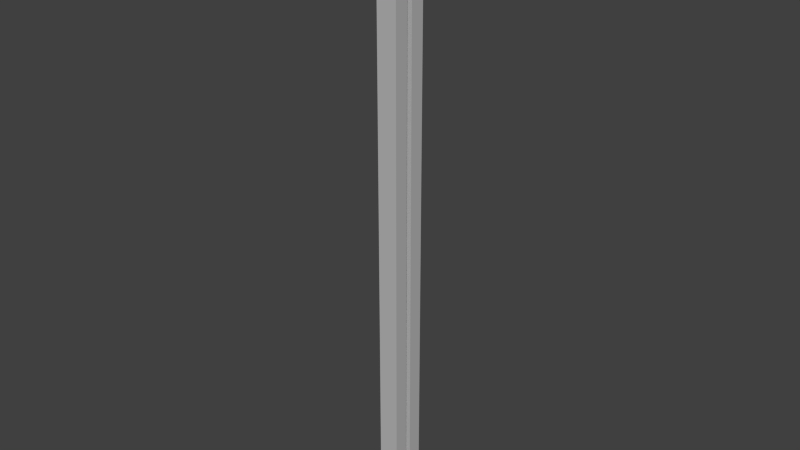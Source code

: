 # Source: level24.blend  (saved by Blender 2.75.0; exported with 4.5.12 LTS)
import bpy
from mathutils import Matrix  # noqa: F401  (used for matrix-valued properties, if any)

bpy.ops.wm.read_factory_settings(use_empty=True)
scene = bpy.context.scene
scene.name = 'Scene'

# ---- collections
col_collection_1 = bpy.data.collections.new('Collection 1'); scene.collection.children.link(col_collection_1)

# ---- materials (node trees are filled in below, after node groups)
mat_stone = bpy.data.materials.new('Stone')
mat_stone.alpha_threshold = 0.0
mat_stone.use_transparent_shadow = False
mat_stone.diffuse_color = (0.49, 0.49, 0.49, 1.0)
mat_stone.roughness = 0.5
mat_stone.line_color = (0.0, 0.0, 0.0, 1.0)
mat_darkstone = bpy.data.materials.new('DarkStone')
mat_darkstone.alpha_threshold = 0.0
mat_darkstone.use_transparent_shadow = False
mat_darkstone.diffuse_color = (0.152, 0.152, 0.152, 1.0)
mat_darkstone.roughness = 0.5

# ---- material node trees

# ---- world
world_world = bpy.data.worlds.new('World'); scene.world = world_world
world_world.color = (0.05088, 0.05088, 0.05088)
world_world.use_sun_shadow = False
world_world.sun_shadow_jitter_overblur = 0.0
world_world.cycles.sampling_method = 'MANUAL'
world_world.cycles.sample_map_resolution = 256

# ---- meshes
me_cube_002 = bpy.data.meshes.new('Cube.002')
me_cube_002.from_pydata([(1.5, -4.0, -2.5), (-1.5, -4.0, 2.5), (1.5, 4.0, -2.5), (-1.5, 4.0, 2.5), (-1.5, -4.0, -2.5), (1.5, -4.0, 2.5), (-1.5, 4.0, -2.5), (1.5, 4.0, 2.5), (-1.5, -5.0, 1.5), (-1.5, -5.0, 2.5), (1.5, -5.0, 2.5), (1.5, -5.0, 1.5), (-1.5, 5.0, 2.5), (-1.5, 5.0, 1.5), (1.5, 5.0, 2.5), (1.5, 5.0, 1.5), (2.5, 4.0, 2.5), (2.5, 4.0, 1.5), (2.5, -4.0, 2.5), (2.5, -4.0, 1.5), (2.5, -5.0, 2.5), (2.5, -5.0, 1.5), (2.5, 5.0, 2.5), (2.5, 5.0, 1.5), (-2.5, -4.0, 1.5), (-2.5, -4.0, 2.5), (-2.5, 4.0, 2.5), (-2.5, 4.0, 1.5), (-2.5, -5.0, 1.5), (-2.5, -5.0, 2.5), (-2.5, 5.0, 2.5), (-2.5, 5.0, 1.5), (-1.5, -5.0, -1.5), (1.5, -5.0, -1.5), (1.5, 5.0, -1.5), (-1.5, 5.0, -1.5), (2.5, -4.0, -1.5), (2.5, 4.0, -1.5), (2.5, -5.0, -1.5), (2.5, 5.0, -1.5), (-2.5, 4.0, -1.5), (-2.5, -4.0, -1.5), (-2.5, -5.0, -1.5), (-2.5, 5.0, -1.5), (-1.5, -5.0, -2.5), (1.5, -5.0, -2.5), (1.5, 5.0, -2.5), (-1.5, 5.0, -2.5), (2.5, -4.0, -2.5), (2.5, 4.0, -2.5), (2.5, -5.0, -2.5), (2.5, 5.0, -2.5), (-2.5, 4.0, -2.5), (-2.5, -4.0, -2.5), (-2.5, -5.0, -2.5), (-2.5, 5.0, -2.5)], [], [(28, 24, 41, 42), (23, 17, 37, 39), (10, 11, 21, 20), (5, 1, 9, 10), (11, 8, 32, 33), (5, 7, 3, 1), (10, 9, 8, 11), (14, 7, 16, 22), (8, 9, 29, 28), (27, 31, 43, 40), (12, 14, 15, 13), (3, 7, 14, 12), (1, 3, 26, 25), (5, 10, 20, 18), (16, 18, 19, 17), (19, 18, 20, 21), (16, 17, 23, 22), (15, 14, 22, 23), (8, 28, 42, 32), (17, 19, 36, 37), (7, 5, 18, 16), (15, 23, 39, 34), (25, 26, 27, 24), (25, 24, 28, 29), (27, 26, 30, 31), (31, 13, 35, 43), (12, 13, 31, 30), (3, 12, 30, 26), (9, 1, 25, 29), (19, 21, 38, 36), (41, 40, 52, 53), (37, 36, 48, 49), (32, 42, 54, 44), (38, 33, 45, 50), (43, 35, 47, 55), (40, 43, 55, 52), (39, 37, 49, 51), (42, 41, 53, 54), (36, 38, 50, 48), (21, 11, 33, 38), (13, 15, 34, 35), (24, 27, 40, 41), (4, 44, 54, 53), (2, 6, 47, 46), (4, 6, 2, 0), (4, 0, 45, 44), (0, 2, 49, 48), (45, 0, 48, 50), (2, 46, 51, 49), (47, 6, 52, 55), (6, 4, 53, 52), (35, 34, 46, 47), (34, 39, 51, 46), (33, 32, 44, 45)])
me_cube_002.polygons.foreach_set('material_index', [1, 1, 1, 1, 0, 0, 1, 1, 1, 1, 1, 1, 1, 1, 1, 1, 1, 1, 1, 0, 1, 1, 1, 1, 1, 1, 1, 1, 1, 1, 1, 1, 1, 1, 1, 1, 1, 1, 1, 1, 0, 0, 1, 1, 0, 1, 1, 1, 1, 1, 1, 1, 1, 1])
me_cube_002.materials.append(mat_stone)
me_cube_002.materials.append(mat_darkstone)
me_cube_002.use_remesh_preserve_volume = False
me_cube_002.use_remesh_preserve_attributes = False
me_cube_002.use_mirror_vertex_groups = False
me_cube_002.update()
me_cube_001 = bpy.data.meshes.new('Cube.001')
me_cube_001.from_pydata([(1.5, -4.0, -2.5), (-1.5, -4.0, 2.5), (1.5, 4.0, -2.5), (-1.5, 4.0, 2.5), (-1.5, -4.0, -2.5), (1.5, -4.0, 2.5), (-1.5, 4.0, -2.5), (1.5, 4.0, 2.5), (-1.5, -5.0, 1.5), (-1.5, -5.0, 2.5), (1.5, -5.0, 2.5), (1.5, -5.0, 1.5), (-1.5, 5.0, 2.5), (-1.5, 5.0, 1.5), (1.5, 5.0, 2.5), (1.5, 5.0, 1.5), (2.5, 4.0, 2.5), (2.5, 4.0, 1.5), (2.5, -4.0, 2.5), (2.5, -4.0, 1.5), (2.5, -5.0, 2.5), (2.5, -5.0, 1.5), (2.5, 5.0, 2.5), (2.5, 5.0, 1.5), (-2.5, -4.0, 1.5), (-2.5, -4.0, 2.5), (-2.5, 4.0, 2.5), (-2.5, 4.0, 1.5), (-2.5, -5.0, 1.5), (-2.5, -5.0, 2.5), (-2.5, 5.0, 2.5), (-2.5, 5.0, 1.5), (-1.5, -5.0, -1.5), (1.5, -5.0, -1.5), (1.5, 5.0, -1.5), (-1.5, 5.0, -1.5), (2.5, -4.0, -1.5), (2.5, 4.0, -1.5), (2.5, -5.0, -1.5), (2.5, 5.0, -1.5), (-2.5, 4.0, -1.5), (-2.5, -4.0, -1.5), (-2.5, -5.0, -1.5), (-2.5, 5.0, -1.5), (-1.5, -5.0, -2.5), (1.5, -5.0, -2.5), (1.5, 5.0, -2.5), (-1.5, 5.0, -2.5), (2.5, -4.0, -2.5), (2.5, 4.0, -2.5), (2.5, -5.0, -2.5), (2.5, 5.0, -2.5), (-2.5, 4.0, -2.5), (-2.5, -4.0, -2.5), (-2.5, -5.0, -2.5), (-2.5, 5.0, -2.5)], [], [(28, 24, 41, 42), (23, 17, 37, 39), (10, 11, 21, 20), (5, 1, 9, 10), (11, 8, 32, 33), (5, 7, 3, 1), (10, 9, 8, 11), (14, 7, 16, 22), (8, 9, 29, 28), (27, 31, 43, 40), (12, 14, 15, 13), (3, 7, 14, 12), (1, 3, 26, 25), (5, 10, 20, 18), (16, 18, 19, 17), (19, 18, 20, 21), (16, 17, 23, 22), (15, 14, 22, 23), (8, 28, 42, 32), (17, 19, 36, 37), (7, 5, 18, 16), (15, 23, 39, 34), (25, 26, 27, 24), (25, 24, 28, 29), (27, 26, 30, 31), (31, 13, 35, 43), (12, 13, 31, 30), (3, 12, 30, 26), (9, 1, 25, 29), (19, 21, 38, 36), (41, 40, 52, 53), (37, 36, 48, 49), (32, 42, 54, 44), (38, 33, 45, 50), (43, 35, 47, 55), (40, 43, 55, 52), (39, 37, 49, 51), (42, 41, 53, 54), (36, 38, 50, 48), (21, 11, 33, 38), (13, 15, 34, 35), (24, 27, 40, 41), (4, 44, 54, 53), (2, 6, 47, 46), (4, 6, 2, 0), (4, 0, 45, 44), (0, 2, 49, 48), (45, 0, 48, 50), (2, 46, 51, 49), (47, 6, 52, 55), (6, 4, 53, 52), (35, 34, 46, 47), (34, 39, 51, 46), (33, 32, 44, 45)])
me_cube_001.polygons.foreach_set('material_index', [1, 1, 1, 1, 0, 0, 1, 1, 1, 1, 1, 1, 1, 1, 1, 1, 1, 1, 1, 0, 1, 1, 1, 1, 1, 1, 1, 1, 1, 1, 1, 1, 1, 1, 1, 1, 1, 1, 1, 1, 0, 0, 1, 1, 0, 1, 1, 1, 1, 1, 1, 1, 1, 1])
me_cube_001.materials.append(mat_stone)
me_cube_001.materials.append(mat_darkstone)
me_cube_001.use_remesh_preserve_volume = False
me_cube_001.use_remesh_preserve_attributes = False
me_cube_001.use_mirror_vertex_groups = False
me_cube_001.update()
me_cube = bpy.data.meshes.new('Cube')
me_cube.from_pydata([(1.5, -24.5, 50.67), (1.5, -25.5, 50.67), (-1.5, -25.5, 50.67), (-1.5, -24.5, 50.67), (1.5, -24.5, 51.67), (1.5, -25.5, 51.67), (-1.5, -25.5, 51.67), (-1.5, -24.5, 51.67), (2.5, -24.5, 50.67), (2.5, -25.5, 50.67), (2.5, -24.5, 51.67), (2.5, -25.5, 51.67), (-2.5, -25.5, 50.67), (-2.5, -24.5, 50.67), (-2.5, -25.5, 51.67), (-2.5, -24.5, 51.67), (1.5, -24.5, 55.67), (1.5, -25.5, 55.67), (-1.5, -25.5, 55.67), (-1.5, -24.5, 55.67), (2.5, -24.5, 55.67), (2.5, -25.5, 55.67), (-2.5, -25.5, 55.67), (-2.5, -24.5, 55.67), (1.5, -24.5, 56.67), (1.5, -25.5, 56.67), (-1.5, -25.5, 56.67), (-1.5, -24.5, 56.67), (2.5, -24.5, 56.67), (2.5, -25.5, 56.67), (-2.5, -25.5, 56.67), (-2.5, -24.5, 56.67), (7.5, -25.5, 51.67), (7.5, -24.5, 51.67), (7.5, -25.5, 50.67), (7.5, -24.5, 50.67), (7.5, -24.5, 55.67), (7.5, -25.5, 55.67), (7.5, -24.5, 56.67), (7.5, -25.5, 56.67), (8.5, -24.5, 56.67), (8.5, -25.5, 56.67), (8.5, -24.5, 55.67), (8.5, -24.5, 51.67), (8.5, -25.5, 51.67), (8.5, -25.5, 55.67), (8.5, -25.5, 50.67), (8.5, -24.5, 50.67), (-7.5, -25.5, 50.67), (-7.5, -24.5, 50.67), (-7.5, -25.5, 51.67), (-7.5, -24.5, 51.67), (-7.5, -25.5, 55.67), (-7.5, -24.5, 55.67), (-7.5, -25.5, 56.67), (-7.5, -24.5, 56.67), (-8.5, -25.5, 50.67), (-8.5, -24.5, 50.67), (-8.5, -25.5, 51.67), (-8.5, -24.5, 51.67), (-8.5, -25.5, 55.67), (-8.5, -24.5, 55.67), (-8.5, -25.5, 56.67), (-8.5, -24.5, 56.67), (1.5, -14.5, 50.67), (-1.5, -14.5, 50.67), (1.5, -14.5, 51.67), (-1.5, -14.5, 51.67), (2.5, -14.5, 50.67), (2.5, -14.5, 51.67), (-2.5, -14.5, 50.67), (-2.5, -14.5, 51.67), (-7.5, -14.5, 50.67), (7.5, -14.5, 50.67), (7.5, -14.5, 51.67), (8.5, -14.5, 50.67), (8.5, -14.5, 51.67), (-7.5, -14.5, 51.67), (-8.5, -14.5, 50.67), (-8.5, -14.5, 51.67), (1.5, -13.5, 50.67), (-1.5, -13.5, 50.67), (1.5, -13.5, 51.67), (-1.5, -13.5, 51.67), (2.5, -13.5, 50.67), (2.5, -13.5, 51.67), (-2.5, -13.5, 50.67), (-2.5, -13.5, 51.67), (-7.5, -13.5, 50.67), (7.5, -13.5, 50.67), (7.5, -13.5, 51.67), (8.5, -13.5, 50.67), (8.5, -13.5, 51.67), (-7.5, -13.5, 51.67), (-8.5, -13.5, 50.67), (-8.5, -13.5, 51.67), (-8.5, -14.5, 55.67), (7.5, -14.5, 55.67), (-7.5, -3.5, 55.67), (7.5, -13.5, 55.67), (8.5, -14.5, 55.67), (8.5, -13.5, 55.67), (7.5, -13.5, 56.67), (7.5, -14.5, 56.67), (8.5, -14.5, 56.67), (8.5, -13.5, 56.67), (-7.5, -3.5, 51.67), (-7.5, -14.5, 55.67), (-7.5, -13.5, 55.67), (-8.5, -13.5, 55.67), (-7.5, -13.5, 56.67), (-8.5, -13.5, 56.67), (-7.5, -14.5, 56.67), (-8.5, -14.5, 56.67), (7.5, -3.5, 50.67), (7.5, -3.5, 51.67), (8.5, -3.5, 50.67), (8.5, -3.5, 51.67), (-7.5, -3.5, 50.67), (-8.5, -3.5, 50.67), (-8.5, -3.5, 51.67), (8.5, -3.5, 56.67), (7.5, -3.5, 56.67), (8.5, -3.5, 55.67), (7.5, -3.5, 55.67), (-8.5, -3.5, 55.67), (-7.5, -3.5, 56.67), (-8.5, -3.5, 56.67), (8.5, -2.5, 51.67), (7.5, -2.5, 51.67), (7.5, -2.5, 50.67), (8.5, -2.5, 50.67), (-7.5, -2.5, 51.67), (-7.5, -2.5, 55.67), (-7.5, -2.5, 50.67), (-8.5, -2.5, 50.67), (-8.5, -2.5, 51.67), (8.5, -2.5, 56.67), (7.5, -2.5, 56.67), (8.5, -2.5, 55.67), (7.5, -2.5, 55.67), (-8.5, -2.5, 55.67), (-7.5, -2.5, 56.67), (-8.5, -2.5, 56.67), (8.5, 2.5, 51.67), (7.5, 2.5, 51.67), (7.5, 2.5, 50.67), (8.5, 2.5, 50.67), (-7.5, 2.5, 51.67), (-7.5, 2.5, 55.67), (-7.5, 2.5, 50.67), (-8.5, 2.5, 50.67), (-8.5, 2.5, 51.67), (8.5, 2.5, 56.67), (7.5, 2.5, 56.67), (8.5, 2.5, 55.67), (7.5, 2.5, 55.67), (-8.5, 2.5, 55.67), (-7.5, 2.5, 56.67), (-8.5, 2.5, 56.67), (8.5, 3.5, 51.67), (7.5, 3.5, 51.67), (7.5, 3.5, 50.67), (8.5, 3.5, 50.67), (-7.5, 3.5, 51.67), (-7.5, 3.5, 55.67), (-7.5, 3.5, 50.67), (-8.5, 3.5, 50.67), (-8.5, 3.5, 51.67), (8.5, 3.5, 56.67), (7.5, 3.5, 56.67), (8.5, 3.5, 55.67), (7.5, 3.5, 55.67), (-8.5, 3.5, 55.67), (-7.5, 3.5, 56.67), (-8.5, 3.5, 56.67), (8.5, 13.5, 51.67), (7.5, 13.5, 51.67), (7.5, 13.5, 50.67), (8.5, 13.5, 50.67), (-7.5, 13.5, 51.67), (-7.5, 13.5, 55.67), (-7.5, 13.5, 50.67), (-8.5, 13.5, 50.67), (-8.5, 13.5, 51.67), (8.5, 13.5, 56.67), (7.5, 13.5, 56.67), (8.5, 13.5, 55.67), (7.5, 13.5, 55.67), (-8.5, 13.5, 55.67), (-7.5, 13.5, 56.67), (-8.5, 13.5, 56.67), (8.5, 14.5, 51.67), (7.5, 14.5, 51.67), (7.5, 14.5, 50.67), (8.5, 14.5, 50.67), (-7.5, 14.5, 51.67), (-7.5, 14.5, 55.67), (-7.5, 14.5, 50.67), (-8.5, 14.5, 50.67), (-8.5, 14.5, 51.67), (8.5, 14.5, 56.67), (7.5, 14.5, 56.67), (8.5, 14.5, 55.67), (7.5, 14.5, 55.67), (-8.5, 14.5, 55.67), (-7.5, 14.5, 56.67), (-8.5, 14.5, 56.67), (8.5, 24.5, 51.67), (7.5, 24.5, 51.67), (7.5, 24.5, 50.67), (8.5, 24.5, 50.67), (-7.5, 24.5, 51.67), (-7.5, 24.5, 55.67), (-7.5, 24.5, 50.67), (-8.5, 24.5, 50.67), (-8.5, 24.5, 51.67), (8.5, 24.5, 56.67), (7.5, 24.5, 56.67), (8.5, 24.5, 55.67), (7.5, 24.5, 55.67), (-8.5, 24.5, 55.67), (-7.5, 24.5, 56.67), (-8.5, 24.5, 56.67), (8.5, 25.5, 51.67), (7.5, 25.5, 51.67), (7.5, 25.5, 50.67), (8.5, 25.5, 50.67), (-7.5, 25.5, 51.67), (-7.5, 25.5, 55.67), (-7.5, 25.5, 50.67), (-8.5, 25.5, 50.67), (-8.5, 25.5, 51.67), (8.5, 25.5, 56.67), (7.5, 25.5, 56.67), (8.5, 25.5, 55.67), (7.5, 25.5, 55.67), (-8.5, 25.5, 55.67), (-7.5, 25.5, 56.67), (-8.5, 25.5, 56.67), (2.5, 25.5, 51.67), (2.5, 24.5, 51.67), (2.5, 24.5, 50.67), (2.5, 24.5, 55.67), (2.5, 25.5, 55.67), (2.5, 24.5, 56.67), (2.5, 25.5, 50.67), (2.5, 25.5, 56.67), (1.5, 25.5, 51.67), (1.5, 24.5, 51.67), (1.5, 24.5, 50.67), (1.5, 24.5, 55.67), (1.5, 25.5, 55.67), (1.5, 24.5, 56.67), (1.5, 25.5, 50.67), (1.5, 25.5, 56.67), (-1.5, 25.5, 51.67), (-1.5, 24.5, 51.67), (-1.5, 24.5, 50.67), (-1.5, 24.5, 55.67), (-1.5, 25.5, 55.67), (-1.5, 24.5, 56.67), (-1.5, 25.5, 50.67), (-1.5, 25.5, 56.67), (-2.5, 25.5, 51.67), (-2.5, 24.5, 51.67), (-2.5, 24.5, 50.67), (-2.5, 24.5, 55.67), (-2.5, 25.5, 55.67), (-2.5, 24.5, 56.67), (-2.5, 25.5, 50.67), (-2.5, 25.5, 56.67), (1.5, 14.5, 51.67), (1.5, 14.5, 50.67), (2.5, 14.5, 51.67), (2.5, 14.5, 50.67), (-1.5, 14.5, 50.67), (-1.5, 14.5, 51.67), (-2.5, 14.5, 50.67), (-2.5, 14.5, 51.67), (-1.5, 13.5, 50.67), (-2.5, 13.5, 50.67), (-2.5, 13.5, 51.67), (-1.5, 13.5, 51.67), (1.5, 13.5, 50.67), (1.5, 13.5, 51.67), (2.5, 13.5, 51.67), (2.5, 13.5, 50.67), (-2.5, -2.5, 51.67), (-2.5, -3.5, 51.67), (-2.5, -3.5, 50.67), (-2.5, -2.5, 50.67), (-2.5, 3.5, 50.67), (-2.5, 2.5, 50.67), (-2.5, 2.5, 51.67), (-2.5, 3.5, 51.67), (-1.5, -2.5, 51.67), (-1.5, -3.5, 51.67), (-1.5, -3.5, 50.67), (-1.5, -2.5, 50.67), (-1.5, 3.5, 50.67), (-1.5, 2.5, 50.67), (-1.5, 2.5, 51.67), (-1.5, 3.5, 51.67), (1.5, -2.5, 51.67), (1.5, -3.5, 51.67), (1.5, -3.5, 50.67), (1.5, -2.5, 50.67), (1.5, 3.5, 50.67), (1.5, 2.5, 50.67), (1.5, 2.5, 51.67), (1.5, 3.5, 51.67), (2.5, -2.5, 51.67), (2.5, -3.5, 51.67), (2.5, -3.5, 50.67), (2.5, -2.5, 50.67), (2.5, 3.5, 50.67), (2.5, 2.5, 50.67), (2.5, 2.5, 51.67), (2.5, 3.5, 51.67), (7.5, -14.5, -449.3), (-7.5, -14.5, -449.3), (-2.5, -13.5, -449.3), (-2.5, -14.5, -449.3), (2.5, -14.5, -449.3), (-1.5, -13.5, -449.3), (-1.5, -14.5, -449.3), (1.5, -14.5, -449.3), (8.5, -14.5, -449.3), (-8.5, -14.5, -449.3), (1.5, -13.5, -449.3), (2.5, -13.5, -449.3), (-7.5, -13.5, -449.3), (7.5, -13.5, -449.3), (8.5, -13.5, -449.3), (-8.5, -13.5, -449.3), (7.5, -3.5, -449.3), (8.5, -3.5, -449.3), (-7.5, -3.5, -449.3), (-7.5, -2.5, -449.3), (-8.5, -3.5, -449.3), (8.5, -2.5, -449.3), (7.5, -2.5, -449.3), (-8.5, -2.5, -449.3), (-7.5, 3.5, -449.3), (-7.5, 2.5, -449.3), (7.5, 2.5, -449.3), (8.5, 2.5, -449.3), (-8.5, 2.5, -449.3), (-8.5, 3.5, -449.3), (7.5, 3.5, -449.3), (8.5, 3.5, -449.3), (-7.5, 13.5, -449.3), (7.5, 13.5, -449.3), (8.5, 13.5, -449.3), (-8.5, 13.5, -449.3), (7.5, 14.5, -449.3), (8.5, 14.5, -449.3), (-7.5, 14.5, -449.3), (-8.5, 14.5, -449.3), (1.5, 13.5, -449.3), (-1.5, 13.5, -449.3), (-1.5, 14.5, -449.3), (-2.5, 14.5, -449.3), (1.5, 14.5, -449.3), (2.5, 14.5, -449.3), (2.5, 13.5, -449.3), (-2.5, 13.5, -449.3), (-2.5, -3.5, -449.3), (-2.5, -2.5, -449.3), (-1.5, 3.5, -449.3), (-2.5, 3.5, -449.3), (-2.5, 2.5, -449.3), (-1.5, -3.5, -449.3), (-1.5, -2.5, -449.3), (-1.5, 2.5, -449.3), (1.5, -3.5, -449.3), (1.5, -2.5, -449.3), (1.5, 3.5, -449.3), (1.5, 2.5, -449.3), (2.5, -3.5, -449.3), (2.5, -2.5, -449.3), (2.5, 3.5, -449.3), (2.5, 2.5, -449.3), (1.5, -24.5, 60.67), (1.5, -25.5, 60.67), (-1.5, -25.5, 60.67), (-1.5, -24.5, 60.67), (2.5, -24.5, 60.67), (2.5, -25.5, 60.67), (-2.5, -25.5, 60.67), (-2.5, -24.5, 60.67), (7.5, -24.5, 60.67), (7.5, -25.5, 60.67), (8.5, -24.5, 60.67), (8.5, -25.5, 60.67), (-7.5, -25.5, 60.67), (-7.5, -24.5, 60.67), (-8.5, -25.5, 60.67), (-8.5, -24.5, 60.67), (-8.5, -3.5, 60.67), (-8.5, -13.5, 60.67), (-7.5, -13.5, 60.67), (-7.5, -3.5, 60.67), (8.5, -13.5, 60.67), (7.5, -13.5, 60.67), (8.5, -14.5, 60.67), (7.5, -14.5, 60.67), (-8.5, -14.5, 60.67), (-7.5, -14.5, 60.67), (8.5, -3.5, 60.67), (7.5, -3.5, 60.67), (8.5, -2.5, 60.67), (7.5, -2.5, 60.67), (-7.5, -2.5, 60.67), (-8.5, -2.5, 60.67), (8.5, 2.5, 60.67), (7.5, 2.5, 60.67), (7.5, 3.5, 60.67), (-7.5, 2.5, 60.67), (-8.5, 2.5, 60.67), (8.5, 3.5, 60.67), (-7.5, 3.5, 60.67), (-8.5, 3.5, 60.67), (8.5, 14.5, 60.67), (8.5, 13.5, 60.67), (7.5, 13.5, 60.67), (-7.5, 13.5, 60.67), (-8.5, 13.5, 60.67), (7.5, 14.5, 60.67), (7.5, 24.5, 60.67), (-7.5, 14.5, 60.67), (-8.5, 14.5, 60.67), (2.5, 25.5, 60.67), (7.5, 25.5, 60.67), (8.5, 24.5, 60.67), (-7.5, 24.5, 60.67), (-8.5, 24.5, 60.67), (8.5, 25.5, 60.67), (-7.5, 25.5, 60.67), (-8.5, 25.5, 60.67), (2.5, 24.5, 60.67), (1.5, 24.5, 60.67), (1.5, 25.5, 60.67), (-1.5, 24.5, 60.67), (-1.5, 25.5, 60.67), (-2.5, 24.5, 60.67), (-2.5, 25.5, 60.67), (1.5, -24.5, 61.67), (1.5, -25.5, 61.67), (-1.5, -25.5, 61.67), (-1.5, -24.5, 61.67), (2.5, -24.5, 61.67), (2.5, -25.5, 61.67), (-2.5, -25.5, 61.67), (-2.5, -24.5, 61.67), (7.5, -24.5, 61.67), (7.5, -25.5, 61.67), (8.5, -24.5, 61.67), (8.5, -25.5, 61.67), (-7.5, -25.5, 61.67), (-7.5, -24.5, 61.67), (-8.5, -25.5, 61.67), (-8.5, -24.5, 61.67), (-8.5, -3.5, 61.67), (-8.5, -13.5, 61.67), (-7.5, -13.5, 61.67), (-7.5, -3.5, 61.67), (8.5, -13.5, 61.67), (7.5, -13.5, 61.67), (8.5, -14.5, 61.67), (7.5, -14.5, 61.67), (-8.5, -14.5, 61.67), (-7.5, -14.5, 61.67), (8.5, -3.5, 61.67), (7.5, -3.5, 61.67), (8.5, -2.5, 61.67), (7.5, -2.5, 61.67), (-7.5, -2.5, 61.67), (-8.5, -2.5, 61.67), (8.5, 2.5, 61.67), (7.5, 2.5, 61.67), (7.5, 3.5, 61.67), (-7.5, 2.5, 61.67), (-8.5, 2.5, 61.67), (8.5, 3.5, 61.67), (-7.5, 3.5, 61.67), (-8.5, 3.5, 61.67), (8.5, 14.5, 61.67), (8.5, 13.5, 61.67), (7.5, 13.5, 61.67), (-7.5, 13.5, 61.67), (-8.5, 13.5, 61.67), (7.5, 14.5, 61.67), (7.5, 24.5, 61.67), (-7.5, 14.5, 61.67), (-8.5, 14.5, 61.67), (2.5, 25.5, 61.67), (7.5, 25.5, 61.67), (8.5, 24.5, 61.67), (-7.5, 24.5, 61.67), (-8.5, 24.5, 61.67), (8.5, 25.5, 61.67), (-7.5, 25.5, 61.67), (-8.5, 25.5, 61.67), (2.5, 24.5, 61.67), (1.5, 24.5, 61.67), (1.5, 25.5, 61.67), (-1.5, 24.5, 61.67), (-1.5, 25.5, 61.67), (-2.5, 24.5, 61.67), (-2.5, 25.5, 61.67), (1.5, -14.5, 60.67), (1.5, -14.5, 61.67), (-2.5, -13.5, 60.67), (-2.5, -3.5, 60.67), (-2.5, -14.5, 60.67), (-2.5, -2.5, 60.67), (-2.5, 2.5, 60.67), (-2.5, 3.5, 60.67), (-2.5, 13.5, 60.67), (-2.5, 14.5, 60.67), (-2.5, -14.5, 61.67), (-2.5, -13.5, 61.67), (-2.5, 2.5, 61.67), (-2.5, 3.5, 61.67), (-2.5, -3.5, 61.67), (-2.5, -2.5, 61.67), (-2.5, 13.5, 61.67), (-2.5, 14.5, 61.67), (-1.5, -13.5, 60.67), (-1.5, -3.5, 60.67), (-1.5, -14.5, 60.67), (-1.5, -2.5, 60.67), (-1.5, 2.5, 60.67), (-1.5, 3.5, 60.67), (-1.5, 13.5, 60.67), (-1.5, 14.5, 60.67), (-1.5, -14.5, 61.67), (-1.5, -13.5, 61.67), (-1.5, 2.5, 61.67), (-1.5, 3.5, 61.67), (-1.5, -3.5, 61.67), (-1.5, -2.5, 61.67), (-1.5, 13.5, 61.67), (-1.5, 14.5, 61.67), (1.5, 14.5, 60.67), (1.5, 13.5, 60.67), (1.5, 3.5, 60.67), (1.5, 2.5, 60.67), (1.5, -2.5, 60.67), (1.5, -3.5, 60.67), (1.5, -13.5, 60.67), (1.5, -13.5, 61.67), (1.5, 2.5, 61.67), (1.5, 3.5, 61.67), (1.5, -3.5, 61.67), (1.5, -2.5, 61.67), (1.5, 13.5, 61.67), (1.5, 14.5, 61.67), (2.5, -13.5, 60.67), (2.5, -3.5, 60.67), (2.5, -14.5, 60.67), (2.5, -2.5, 60.67), (2.5, 2.5, 60.67), (2.5, 3.5, 60.67), (2.5, 13.5, 60.67), (2.5, 14.5, 60.67), (2.5, -14.5, 61.67), (2.5, -13.5, 61.67), (2.5, 2.5, 61.67), (2.5, 3.5, 61.67), (2.5, -3.5, 61.67), (2.5, -2.5, 61.67), (2.5, 13.5, 61.67), (2.5, 14.5, 61.67)], [], [(0, 1, 2, 3), (4, 7, 6, 5), (5, 11, 21, 17), (1, 5, 6, 2), (107, 108, 110, 112), (43, 47, 75, 76), (11, 9, 34, 32), (5, 1, 9, 11), (47, 35, 73, 75), (1, 0, 8, 9), (110, 126, 403, 402), (3, 2, 12, 13), (2, 6, 14, 12), (14, 6, 18, 22), (10, 20, 36, 33), (17, 21, 29, 25), (7, 15, 23, 19), (23, 15, 51, 53), (4, 5, 17, 16), (10, 4, 16, 20), (20, 28, 38, 36), (6, 7, 19, 18), (222, 269, 446, 436), (111, 113, 408, 401), (19, 23, 31, 27), (20, 16, 24, 28), (21, 11, 32, 37), (16, 17, 25, 24), (22, 18, 26, 30), (13, 12, 48, 49), (9, 8, 35, 34), (238, 239, 440, 439), (37, 32, 44, 45), (36, 38, 40, 42), (18, 19, 16, 17), (113, 63, 399, 408), (19, 27, 24, 16), (26, 18, 17, 25), (29, 21, 37, 39), (105, 121, 410, 404), (8, 0, 64, 68), (45, 42, 40, 41), (44, 43, 42, 45), (47, 43, 44, 46), (34, 35, 47, 46), (32, 34, 46, 44), (39, 37, 45, 41), (33, 36, 42, 43), (10, 33, 74, 69), (53, 51, 59, 61), (55, 53, 61, 63), (48, 50, 58, 56), (31, 23, 53, 55), (12, 14, 50, 48), (22, 30, 54, 52), (14, 22, 52, 50), (35, 8, 68, 73), (56, 58, 59, 57), (59, 58, 60, 61), (61, 60, 62, 63), (57, 59, 79, 78), (49, 48, 56, 57), (52, 54, 62, 60), (28, 24, 384, 388), (50, 52, 60, 58), (314, 306, 376, 380), (78, 79, 95, 94), (77, 71, 87, 93), (67, 66, 82, 83), (71, 67, 83, 87), (284, 280, 361, 360), (123, 117, 128, 139), (99, 97, 103, 102), (49, 57, 78, 72), (13, 49, 72, 70), (0, 3, 65, 64), (7, 4, 66, 67), (3, 13, 70, 65), (4, 10, 69, 66), (51, 15, 71, 77), (15, 7, 67, 71), (83, 81, 86, 87), (82, 80, 81, 83), (80, 82, 85, 84), (84, 85, 90, 89), (109, 111, 127, 125), (87, 86, 88, 93), (92, 91, 116, 117), (66, 69, 85, 82), (77, 93, 108, 107), (69, 74, 90, 85), (195, 179, 354, 357), (130, 131, 341, 342), (76, 75, 91, 92), (307, 315, 381, 377), (317, 309, 379, 383), (64, 65, 326, 327), (114, 115, 129, 130), (119, 120, 136, 135), (38, 28, 388, 392), (90, 74, 97, 99), (76, 92, 101, 100), (99, 102, 122, 124), (74, 33, 36, 97), (43, 76, 100, 42), (100, 101, 105, 104), (55, 112, 409, 397), (183, 199, 359, 355), (42, 100, 104, 40), (62, 54, 396, 398), (97, 36, 38, 103), (95, 79, 96, 109), (25, 29, 389, 385), (51, 77, 107, 53), (79, 59, 61, 96), (109, 96, 113, 111), (115, 124, 140, 129), (101, 92, 117, 123), (190, 206, 431, 427), (96, 61, 63, 113), (53, 107, 112, 55), (166, 164, 295, 292), (117, 116, 131, 128), (114, 314, 380, 336), (95, 109, 125, 120), (93, 88, 118, 106), (110, 108, 98, 126), (271, 238, 439, 447), (108, 93, 106, 98), (89, 90, 115, 114), (94, 95, 120, 119), (90, 99, 124, 115), (105, 101, 123, 121), (133, 132, 148, 149), (141, 143, 159, 157), (130, 129, 145, 146), (137, 139, 155, 153), (136, 141, 157, 152), (128, 131, 147, 144), (98, 106, 132, 133), (124, 122, 138, 140), (298, 290, 368, 373), (127, 111, 401, 400), (24, 27, 387, 384), (120, 125, 141, 136), (121, 123, 139, 137), (125, 127, 143, 141), (194, 195, 357, 356), (126, 98, 133, 142), (144, 147, 163, 160), (169, 185, 425, 421), (26, 25, 385, 386), (315, 130, 342, 381), (292, 300, 370, 371), (156, 154, 170, 172), (142, 133, 149, 158), (134, 150, 293, 291), (129, 140, 156, 145), (135, 136, 152, 151), (139, 128, 144, 155), (140, 138, 154, 156), (134, 135, 151, 150), (131, 130, 146, 147), (191, 175, 423, 428), (253, 245, 441, 442), (182, 166, 344, 352), (172, 170, 186, 188), (171, 160, 176, 187), (167, 168, 184, 183), (161, 172, 188, 177), (164, 166, 182, 180), (152, 157, 173, 168), (153, 155, 171, 169), (146, 145, 161, 162), (157, 159, 175, 173), (149, 148, 164, 165), (158, 149, 165, 174), (148, 132, 288, 294), (145, 156, 172, 161), (151, 152, 168, 167), (155, 144, 160, 171), (190, 181, 197, 206), (181, 180, 196, 197), (189, 191, 207, 205), (178, 177, 193, 194), (185, 187, 203, 201), (184, 189, 205, 200), (291, 299, 374, 369), (207, 191, 428, 432), (269, 261, 444, 446), (160, 163, 179, 176), (168, 173, 189, 184), (169, 171, 187, 185), (162, 161, 177, 178), (173, 175, 191, 189), (165, 164, 180, 181), (174, 165, 181, 190), (192, 195, 211, 208), (174, 190, 427, 422), (263, 271, 447, 445), (195, 194, 210, 211), (198, 199, 215, 214), (204, 202, 218, 220), (180, 182, 198, 196), (177, 188, 204, 193), (183, 184, 200, 199), (187, 176, 192, 203), (188, 186, 202, 204), (119, 135, 343, 340), (316, 162, 350, 382), (170, 154, 417, 418), (102, 103, 407, 405), (176, 179, 195, 192), (214, 215, 231, 230), (233, 234, 434, 438), (219, 208, 224, 235), (215, 216, 232, 231), (301, 293, 372, 375), (212, 214, 230, 228), (200, 205, 221, 216), (201, 203, 219, 217), (194, 193, 209, 210), (205, 207, 223, 221), (197, 196, 212, 213), (206, 197, 213, 222), (196, 198, 214, 212), (193, 204, 220, 209), (199, 200, 216, 215), (203, 192, 208, 219), (235, 236, 234, 233), (224, 225, 236, 235), (228, 230, 231, 232), (226, 225, 224, 227), (228, 232, 237, 229), (229, 237, 239, 238), (211, 210, 226, 227), (185, 201, 424, 425), (122, 102, 405, 411), (208, 211, 227, 224), (216, 221, 237, 232), (217, 219, 235, 233), (234, 236, 244, 247), (221, 223, 239, 237), (213, 212, 228, 229), (222, 213, 229, 238), (240, 246, 254, 248), (247, 244, 252, 255), (246, 242, 250, 254), (236, 225, 240, 244), (220, 218, 245, 243), (226, 210, 242, 246), (209, 220, 243, 241), (225, 226, 246, 240), (252, 251, 259, 260), (249, 251, 252, 248), (251, 253, 261, 259), (241, 243, 251, 249), (63, 62, 398, 399), (244, 240, 248, 252), (243, 245, 253, 251), (256, 262, 270, 264), (39, 41, 395, 393), (249, 248, 256, 257), (254, 250, 258, 262), (255, 252, 260, 263), (248, 254, 262, 256), (186, 170, 418, 426), (250, 242, 275, 273), (260, 259, 267, 268), (266, 258, 276, 278), (262, 258, 266, 270), (263, 260, 268, 271), (259, 261, 269, 267), (249, 257, 277, 272), (257, 265, 279, 277), (258, 250, 273, 276), (287, 286, 285, 284), (265, 257, 259, 267), (257, 256, 260, 259), (256, 264, 268, 260), (277, 279, 282, 283), (284, 285, 283, 280), (265, 267, 213, 212), (271, 268, 229, 238), (241, 249, 272, 274), (267, 269, 222, 213), (268, 264, 228, 229), (247, 255, 443, 433), (264, 270, 230, 228), (270, 266, 214, 230), (280, 283, 282, 281), (265, 212, 196, 279), (209, 241, 274, 193), (242, 210, 194, 275), (272, 277, 283, 285), (146, 317, 383, 346), (214, 266, 278, 198), (274, 272, 285, 286), (89, 114, 336, 333), (279, 196, 180, 282), (178, 177, 286, 287), (281, 282, 180, 182), (72, 78, 329, 321), (193, 274, 286, 177), (280, 281, 367, 361), (178, 287, 366, 353), (294, 288, 296, 302), (292, 295, 303, 300), (132, 106, 289, 288), (116, 91, 334, 337), (179, 163, 351, 354), (164, 148, 294, 295), (106, 118, 290, 289), (302, 296, 304, 310), (300, 303, 311, 308), (297, 298, 306, 305), (84, 89, 333, 331), (288, 289, 297, 296), (295, 294, 302, 303), (291, 293, 301, 299), (289, 290, 298, 297), (305, 306, 314, 313), (307, 309, 317, 315), (311, 310, 318, 319), (273, 275, 365, 364), (281, 182, 352, 367), (296, 297, 305, 304), (303, 302, 310, 311), (299, 301, 309, 307), (337, 336, 342, 341), (338, 340, 343, 339), (334, 333, 336, 337), (308, 311, 319, 316), (310, 304, 312, 318), (162, 178, 353, 350), (306, 298, 373, 376), (304, 305, 313, 312), (332, 335, 340, 338), (323, 321, 332, 322), (328, 320, 333, 334), (327, 326, 325, 330), (321, 329, 335, 332), (324, 327, 330, 331), (326, 323, 322, 325), (320, 324, 331, 333), (312, 313, 115, 129), (118, 88, 332, 338), (299, 307, 377, 374), (319, 318, 145, 161), (315, 317, 146, 130), (313, 314, 114, 115), (316, 319, 161, 162), (318, 312, 129, 145), (347, 346, 350, 351), (345, 348, 349, 344), (344, 349, 355, 352), (351, 350, 353, 354), (352, 355, 359, 358), (354, 353, 356, 357), (362, 364, 360, 361), (364, 365, 366, 360), (363, 362, 361, 367), (358, 363, 367, 352), (365, 356, 353, 366), (372, 371, 370, 375), (345, 344, 371, 372), (338, 339, 369, 368), (368, 369, 374, 373), (375, 370, 378, 379), (373, 374, 377, 376), (379, 378, 382, 383), (376, 377, 381, 380), (380, 381, 342, 336), (383, 382, 350, 346), (278, 276, 362, 363), (78, 94, 335, 329), (308, 316, 382, 378), (293, 150, 345, 372), (81, 80, 330, 325), (68, 64, 327, 324), (199, 198, 358, 359), (134, 291, 369, 339), (276, 273, 364, 362), (131, 116, 337, 341), (163, 147, 347, 351), (198, 278, 363, 358), (147, 146, 346, 347), (70, 72, 321, 323), (166, 292, 371, 344), (65, 70, 323, 326), (135, 134, 339, 343), (275, 194, 356, 365), (290, 118, 338, 368), (91, 75, 328, 334), (287, 284, 360, 366), (80, 84, 331, 330), (73, 68, 324, 320), (300, 308, 378, 370), (167, 183, 355, 349), (151, 167, 349, 348), (88, 86, 322, 332), (150, 151, 348, 345), (86, 81, 325, 322), (75, 73, 320, 328), (309, 301, 375, 379), (94, 119, 340, 335), (430, 429, 493, 494), (445, 447, 511, 509), (389, 393, 457, 453), (404, 410, 474, 468), (392, 388, 452, 456), (411, 405, 469, 475), (421, 425, 489, 485), (443, 445, 509, 507), (384, 387, 451, 448), (428, 423, 487, 492), (444, 442, 506, 508), (386, 385, 449, 450), (402, 403, 515, 514), (408, 399, 463, 472), (426, 418, 482, 490), (442, 441, 505, 506), (433, 443, 507, 497), (390, 386, 450, 454), (387, 391, 455, 451), (394, 406, 470, 458), (425, 424, 488, 489), (441, 430, 494, 505), (407, 392, 456, 471), (416, 421, 485, 480), (388, 384, 448, 452), (423, 420, 484, 487), (435, 438, 502, 499), (385, 389, 453, 449), (467, 466, 523, 526), (409, 402, 514, 516), (440, 437, 501, 504), (206, 222, 436, 431), (223, 207, 432, 437), (27, 31, 391, 387), (245, 218, 430, 441), (137, 153, 416, 412), (201, 217, 435, 424), (30, 26, 386, 390), (138, 122, 411, 413), (202, 186, 426, 429), (112, 110, 402, 409), (126, 142, 414, 403), (261, 253, 442, 444), (29, 39, 393, 389), (234, 247, 433, 434), (143, 127, 400, 415), (41, 40, 394, 395), (159, 143, 415, 420), (121, 137, 412, 410), (31, 55, 397, 391), (103, 38, 392, 407), (54, 30, 390, 396), (40, 104, 406, 394), (142, 158, 419, 414), (158, 174, 422, 419), (175, 159, 420, 423), (255, 263, 445, 443), (218, 202, 429, 430), (153, 169, 421, 416), (239, 223, 437, 440), (154, 138, 413, 417), (217, 233, 438, 435), (104, 105, 404, 406), (454, 455, 461, 460), (448, 449, 453, 452), (450, 451, 455, 454), (456, 457, 459, 458), (451, 450, 449, 448), (452, 453, 457, 456), (460, 461, 463, 462), (471, 470, 468, 469), (472, 473, 466, 465), (456, 458, 470, 471), (465, 466, 467, 464), (463, 461, 473, 472), (469, 468, 474, 475), (464, 467, 478, 479), (475, 474, 476, 477), (481, 480, 485, 482), (484, 483, 486, 487), (479, 478, 483, 484), (477, 476, 480, 481), (487, 486, 491, 492), (482, 485, 489, 490), (493, 488, 499, 494), (496, 495, 500, 501), (492, 491, 495, 496), (490, 489, 488, 493), (494, 498, 497, 505), (501, 500, 503, 504), (494, 499, 502, 498), (505, 497, 507, 506), (508, 509, 511, 510), (506, 507, 509, 508), (510, 511, 503, 500), (395, 394, 458, 459), (446, 444, 508, 510), (393, 395, 459, 457), (447, 439, 503, 511), (432, 428, 492, 496), (413, 411, 475, 477), (436, 446, 510, 500), (414, 419, 518, 517), (391, 397, 461, 455), (429, 426, 490, 493), (415, 400, 464, 479), (396, 390, 454, 460), (434, 433, 497, 498), (410, 412, 476, 474), (399, 398, 462, 463), (418, 417, 481, 482), (398, 396, 460, 462), (403, 414, 517, 515), (400, 401, 465, 464), (437, 432, 496, 501), (412, 416, 480, 476), (466, 473, 522, 523), (424, 435, 499, 488), (420, 415, 479, 484), (438, 434, 498, 502), (483, 478, 527, 524), (406, 404, 468, 470), (439, 440, 504, 503), (417, 413, 477, 481), (405, 407, 471, 469), (401, 408, 472, 465), (529, 528, 544, 545), (518, 519, 535, 534), (528, 525, 541, 544), (544, 541, 555, 558), (517, 518, 534, 533), (549, 548, 565, 564), (536, 537, 546, 547), (495, 491, 528, 529), (491, 486, 525, 528), (486, 483, 524, 525), (427, 431, 521, 520), (422, 427, 520, 519), (419, 422, 519, 518), (531, 533, 550, 551), (541, 540, 554, 555), (478, 467, 526, 527), (431, 436, 446, 521), (500, 495, 529, 510), (559, 558, 574, 575), (525, 524, 540, 541), (473, 461, 455, 522), (397, 409, 516, 391), (550, 549, 564, 563), (526, 523, 539, 542), (519, 520, 536, 535), (523, 522, 538, 539), (520, 521, 537, 536), (514, 515, 531, 530), (516, 514, 530, 532), (527, 526, 542, 543), (524, 527, 543, 540), (558, 555, 571, 574), (515, 517, 533, 531), (540, 543, 557, 554), (510, 529, 545, 508), (522, 455, 451, 538), (543, 542, 556, 557), (391, 516, 532, 387), (521, 446, 444, 537), (545, 544, 558, 559), (533, 534, 549, 550), (534, 535, 548, 549), (532, 530, 552, 512), (530, 531, 551, 552), (542, 539, 553, 556), (535, 536, 547, 548), (539, 538, 513, 553), (551, 550, 563, 561), (537, 444, 442, 546), (387, 532, 512, 384), (538, 451, 448, 513), (508, 545, 559, 506), (556, 553, 569, 572), (548, 547, 566, 565), (553, 513, 568, 569), (552, 551, 561, 560), (547, 546, 567, 566), (557, 556, 572, 573), (554, 557, 573, 570), (512, 552, 560, 562), (555, 554, 570, 571), (513, 448, 452, 568), (546, 442, 441, 567), (384, 512, 562, 388), (506, 559, 575, 505), (570, 573, 477, 481), (562, 560, 405, 407), (573, 572, 475, 477), (565, 566, 426, 418), (561, 563, 413, 411), (569, 568, 471, 469), (505, 575, 493, 494), (563, 564, 417, 413), (571, 570, 481, 482), (388, 562, 407, 392), (574, 571, 482, 490), (566, 567, 429, 426), (567, 441, 430, 429), (575, 574, 490, 493), (560, 561, 411, 405), (564, 565, 418, 417), (568, 452, 456, 471), (572, 569, 469, 475)])
me_cube.polygons.foreach_set('material_index', [0, 1, 0, 0, 0, 0, 0, 0, 0, 0, 0, 0, 0, 0, 0, 0, 1, 0, 1, 1, 0, 1, 0, 0, 1, 1, 0, 0, 0, 0, 0, 0, 0, 0, 1, 0, 1, 0, 0, 0, 0, 0, 0, 0, 0, 0, 0, 0, 0, 0, 0, 0, 0, 0, 0, 0, 0, 0, 0, 0, 0, 0, 0, 0, 0, 0, 0, 1, 1, 1, 0, 0, 0, 0, 0, 0, 0, 0, 1, 0, 1, 1, 1, 1, 1, 0, 1, 0, 1, 0, 1, 0, 0, 0, 0, 0, 0, 0, 0, 0, 0, 0, 0, 0, 0, 0, 0, 0, 0, 0, 0, 0, 0, 0, 0, 0, 0, 0, 0, 0, 0, 1, 0, 0, 0, 0, 0, 0, 0, 0, 0, 0, 0, 0, 0, 0, 0, 0, 0, 0, 0, 0, 0, 0, 0, 0, 0, 0, 0, 0, 0, 0, 0, 0, 0, 0, 0, 0, 0, 0, 0, 0, 0, 0, 0, 0, 0, 0, 0, 0, 0, 0, 0, 0, 0, 0, 0, 0, 0, 0, 0, 0, 0, 0, 0, 0, 0, 0, 0, 0, 0, 0, 0, 0, 0, 0, 0, 0, 0, 0, 0, 0, 0, 0, 0, 0, 0, 0, 0, 0, 0, 0, 0, 0, 0, 0, 0, 0, 0, 0, 0, 0, 0, 0, 0, 0, 0, 0, 0, 0, 0, 0, 0, 0, 0, 0, 0, 0, 0, 0, 0, 0, 0, 0, 0, 0, 0, 0, 0, 0, 0, 0, 0, 1, 1, 1, 1, 0, 0, 1, 0, 0, 1, 0, 0, 0, 0, 0, 0, 0, 0, 0, 1, 0, 1, 0, 1, 1, 1, 0, 1, 1, 0, 0, 1, 0, 0, 0, 0, 0, 1, 0, 0, 0, 1, 0, 0, 1, 0, 1, 1, 1, 0, 1, 0, 0, 1, 1, 1, 0, 0, 1, 1, 0, 1, 1, 0, 1, 1, 0, 1, 1, 0, 1, 0, 0, 1, 1, 0, 0, 0, 0, 1, 1, 0, 0, 1, 0, 0, 0, 0, 0, 0, 0, 0, 1, 0, 0, 1, 0, 1, 1, 0, 0, 0, 0, 0, 0, 0, 0, 0, 0, 0, 0, 0, 0, 0, 0, 0, 0, 0, 0, 0, 0, 0, 0, 0, 0, 0, 0, 0, 0, 0, 0, 0, 0, 0, 0, 0, 0, 0, 0, 0, 0, 0, 0, 0, 0, 0, 0, 0, 0, 0, 0, 0, 0, 0, 0, 0, 0, 0, 0, 0, 0, 0, 0, 0, 0, 0, 0, 0, 0, 0, 0, 0, 0, 0, 0, 0, 0, 0, 0, 0, 0, 0, 0, 0, 0, 0, 0, 0, 0, 0, 0, 0, 0, 0, 0, 0, 0, 0, 0, 0, 0, 0, 0, 0, 0, 0, 0, 0, 0, 0, 0, 0, 0, 0, 0, 0, 0, 0, 0, 0, 0, 0, 0, 0, 0, 0, 0, 0, 0, 0, 0, 0, 0, 0, 0, 0, 0, 0, 0, 0, 0, 0, 0, 0, 0, 0, 0, 0, 0, 0, 0, 0, 0, 0, 0, 0, 0, 0, 0, 0, 0, 0, 0, 0, 0, 0, 0, 0, 0, 0, 0, 0, 0, 0, 0, 0, 0, 0, 0, 0, 0, 0, 0, 0, 0, 0, 0, 0, 0, 0, 0, 0, 0, 0, 0, 0, 0, 0, 0, 0, 0, 0, 0, 0, 0, 0, 0, 0, 0, 0, 0, 0, 0, 0, 0, 0, 0, 0, 0, 0, 0, 0, 0, 0, 0, 0, 0, 0, 0, 0, 0, 0, 0, 0, 0, 0, 0, 0, 0, 0, 0, 0, 0, 0, 0, 0, 0, 0, 0, 0, 0, 0, 0, 0, 0, 0, 0, 0, 0, 0, 0, 0])
me_cube.materials.append(mat_stone)
me_cube.materials.append(mat_darkstone)
me_cube.use_remesh_preserve_volume = False
me_cube.use_remesh_preserve_attributes = False
me_cube.use_mirror_vertex_groups = False
me_cube.update()

# ---- objects
ob_platform_2 = bpy.data.objects.new('Platform 2', me_cube_002)
ob_platform_1 = bpy.data.objects.new('Platform 1', me_cube_001)
ob_level = bpy.data.objects.new('Level', me_cube)

# ---- transforms, parenting, visibility, modifiers, constraints
ob_platform_2.location = (-0.5, 34.0, -7.5)
ob_platform_2.lineart.crease_threshold = 0.0
ob_platform_1.location = (-0.5, 17.0, -7.5)
ob_platform_1.lineart.crease_threshold = 0.0
ob_level.location = (-0.5, 25.5, -51.67)
ob_level.lock_rotations_4d = False
ob_level.empty_display_type = 'ARROWS'
ob_level.lineart.crease_threshold = 0.0

# ---- collection membership
col_collection_1.objects.link(ob_platform_2)
col_collection_1.objects.link(ob_platform_1)
col_collection_1.objects.link(ob_level)

# ---- scene / render settings (as saved in the file)
scene.frame_start = 1; scene.frame_end = 250; scene.frame_set(1)
scene.render.engine = 'BLENDER_EEVEE_NEXT'
scene.render.resolution_percentage = 50
scene.render.dither_intensity = 0.0
scene.cycles.use_denoising = False
scene.cycles.samples = 10
scene.cycles.sampling_pattern = 'TABULATED_SOBOL'
scene.cycles.light_sampling_threshold = 0.0
scene.cycles.use_adaptive_sampling = False
scene.cycles.use_light_tree = False
scene.cycles.blur_glossy = 0.0
scene.cycles.pixel_filter_type = 'GAUSSIAN'
scene.cycles.sample_clamp_indirect = 0.0
scene.view_settings.view_transform = 'Standard'
bpy.context.view_layer.update()

# ---- added for rendering (the .blend has no active camera and no usable light): camera, sun
cam_auto = bpy.data.cameras.new('AutoCamera')
cam_auto.lens = 50.0
cam_auto.sensor_width = 36.0
cam_auto.clip_end = 8343.22
ob_auto_camera = bpy.data.objects.new('AutoCamera', cam_auto)
scene.collection.objects.link(ob_auto_camera)
ob_auto_camera.location = (474.899, -544.979, 134.819)
ob_auto_camera.rotation_euler = (1.09748, -7.21219e-08, 0.694738)
scene.camera = ob_auto_camera
light_auto_sun = bpy.data.lights.new('AutoSun', 'SUN')
light_auto_sun.energy = 3.0
light_auto_sun.angle = 0.0523599
ob_auto_sun = bpy.data.objects.new('AutoSun', light_auto_sun)
scene.collection.objects.link(ob_auto_sun)
ob_auto_sun.rotation_euler = (0.872665, 0.174533, 0.523599)
bpy.context.view_layer.update()
